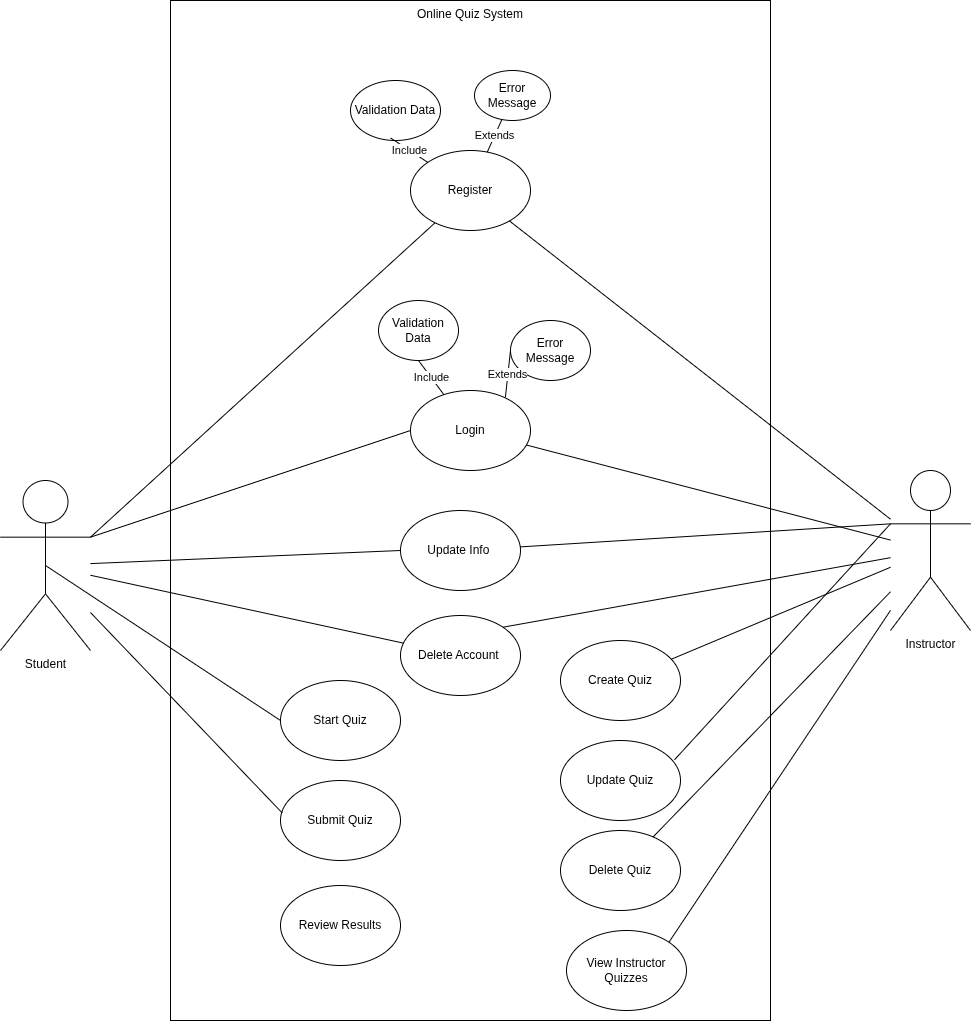

The diagram above was exported from draw.io. Its source (the exported page's mxGraphModel, read from the mxfile embedded in the PNG):
<mxGraphModel dx="2040" dy="1791" grid="1" gridSize="10" guides="1" tooltips="1" connect="1" arrows="1" fold="1" page="1" pageScale="1" pageWidth="827" pageHeight="1169" math="0" shadow="0">
  <root>
    <mxCell id="0" />
    <mxCell id="1" parent="0" />
    <mxCell id="gqTUNJc6eoP_kj4kBQs0-1" parent="1" style="rounded=0;whiteSpace=wrap;html=1;verticalAlign=top;" value="Online Quiz System&lt;div&gt;&lt;br&gt;&lt;/div&gt;" vertex="1">
      <mxGeometry height="1020" width="600" x="-370" y="-110" as="geometry" />
    </mxCell>
    <mxCell id="Dhu5bR651CWCNFPB9tze-1" parent="1" style="shape=umlActor;verticalLabelPosition=bottom;verticalAlign=top;html=1;outlineConnect=0;" value="Student" vertex="1">
      <mxGeometry height="170" width="90" x="-540" y="370" as="geometry" />
    </mxCell>
    <mxCell id="Dhu5bR651CWCNFPB9tze-2" parent="1" style="shape=umlActor;verticalLabelPosition=bottom;verticalAlign=top;html=1;outlineConnect=0;" value="Instructor&lt;div&gt;&lt;br&gt;&lt;/div&gt;" vertex="1">
      <mxGeometry height="160" width="80" x="350" y="360" as="geometry" />
    </mxCell>
    <mxCell id="Dhu5bR651CWCNFPB9tze-8" parent="1" style="ellipse;whiteSpace=wrap;html=1;" value="Register" vertex="1">
      <mxGeometry height="80" width="120" x="-130" y="40" as="geometry" />
    </mxCell>
    <mxCell id="Dhu5bR651CWCNFPB9tze-9" parent="1" style="ellipse;whiteSpace=wrap;html=1;" value="Validation Data" vertex="1">
      <mxGeometry height="60" width="90" x="-190" y="-30" as="geometry" />
    </mxCell>
    <mxCell id="Dhu5bR651CWCNFPB9tze-11" edge="1" parent="1" source="Dhu5bR651CWCNFPB9tze-8" style="endArrow=none;html=1;rounded=0;entryX=0.446;entryY=0.958;entryDx=0;entryDy=0;entryPerimeter=0;" target="Dhu5bR651CWCNFPB9tze-9" value="Include">
      <mxGeometry height="50" relative="1" width="50" as="geometry">
        <mxPoint x="30" y="130" as="sourcePoint" />
        <mxPoint x="80" y="80" as="targetPoint" />
      </mxGeometry>
    </mxCell>
    <mxCell id="Dhu5bR651CWCNFPB9tze-12" parent="1" style="ellipse;whiteSpace=wrap;html=1;" value="Error Message" vertex="1">
      <mxGeometry height="50" width="76" x="-66" y="-40" as="geometry" />
    </mxCell>
    <mxCell id="Dhu5bR651CWCNFPB9tze-13" edge="1" parent="1" source="Dhu5bR651CWCNFPB9tze-8" style="endArrow=none;html=1;rounded=0;entryX=0.361;entryY=0.978;entryDx=0;entryDy=0;entryPerimeter=0;" target="Dhu5bR651CWCNFPB9tze-12" value="Extends">
      <mxGeometry height="50" relative="1" width="50" as="geometry">
        <mxPoint x="30" y="164" as="sourcePoint" />
        <mxPoint x="145" y="130" as="targetPoint" />
      </mxGeometry>
    </mxCell>
    <mxCell id="Dhu5bR651CWCNFPB9tze-14" parent="1" style="ellipse;whiteSpace=wrap;html=1;" value="Login" vertex="1">
      <mxGeometry height="80" width="120" x="-130" y="280" as="geometry" />
    </mxCell>
    <mxCell id="Dhu5bR651CWCNFPB9tze-15" parent="1" style="ellipse;whiteSpace=wrap;html=1;" value="Validation Data" vertex="1">
      <mxGeometry height="60" width="80" x="-162" y="190" as="geometry" />
    </mxCell>
    <mxCell id="Dhu5bR651CWCNFPB9tze-16" edge="1" parent="1" source="Dhu5bR651CWCNFPB9tze-14" style="endArrow=none;html=1;rounded=0;entryX=0.5;entryY=1;entryDx=0;entryDy=0;" target="Dhu5bR651CWCNFPB9tze-15" value="Include">
      <mxGeometry height="50" relative="1" width="50" as="geometry">
        <mxPoint x="59" y="391" as="sourcePoint" />
        <mxPoint x="40" y="320" as="targetPoint" />
      </mxGeometry>
    </mxCell>
    <mxCell id="Dhu5bR651CWCNFPB9tze-17" parent="1" style="ellipse;whiteSpace=wrap;html=1;" value="Error Message" vertex="1">
      <mxGeometry height="60" width="80" x="-30" y="210" as="geometry" />
    </mxCell>
    <mxCell id="Dhu5bR651CWCNFPB9tze-18" edge="1" parent="1" source="Dhu5bR651CWCNFPB9tze-14" style="endArrow=none;html=1;rounded=0;entryX=0;entryY=0.5;entryDx=0;entryDy=0;exitX=0.791;exitY=0.083;exitDx=0;exitDy=0;exitPerimeter=0;" target="Dhu5bR651CWCNFPB9tze-17" value="Extends">
      <mxGeometry height="50" relative="1" width="50" as="geometry">
        <mxPoint x="-70" y="537" as="sourcePoint" />
        <mxPoint x="31" y="490" as="targetPoint" />
      </mxGeometry>
    </mxCell>
    <mxCell id="Dhu5bR651CWCNFPB9tze-19" edge="1" parent="1" source="Dhu5bR651CWCNFPB9tze-1" style="endArrow=none;html=1;rounded=0;exitX=1;exitY=0.3333333333333333;exitDx=0;exitDy=0;exitPerimeter=0;" target="Dhu5bR651CWCNFPB9tze-8" value="">
      <mxGeometry height="50" relative="1" width="50" as="geometry">
        <mxPoint x="-290" y="245" as="sourcePoint" />
        <mxPoint x="-240" y="195" as="targetPoint" />
      </mxGeometry>
    </mxCell>
    <mxCell id="Dhu5bR651CWCNFPB9tze-20" edge="1" parent="1" source="Dhu5bR651CWCNFPB9tze-1" style="endArrow=none;html=1;rounded=0;exitX=1;exitY=0.3333333333333333;exitDx=0;exitDy=0;exitPerimeter=0;entryX=0;entryY=0.5;entryDx=0;entryDy=0;" target="Dhu5bR651CWCNFPB9tze-14" value="">
      <mxGeometry height="50" relative="1" width="50" as="geometry">
        <mxPoint x="-110" y="432" as="sourcePoint" />
        <mxPoint x="72" y="310" as="targetPoint" />
      </mxGeometry>
    </mxCell>
    <mxCell id="Dhu5bR651CWCNFPB9tze-21" edge="1" parent="1" source="Dhu5bR651CWCNFPB9tze-8" style="endArrow=none;html=1;rounded=0;" target="Dhu5bR651CWCNFPB9tze-2" value="">
      <mxGeometry height="50" relative="1" width="50" as="geometry">
        <mxPoint x="110" y="282" as="sourcePoint" />
        <mxPoint x="292" y="160" as="targetPoint" />
      </mxGeometry>
    </mxCell>
    <mxCell id="Dhu5bR651CWCNFPB9tze-22" edge="1" parent="1" source="Dhu5bR651CWCNFPB9tze-14" style="endArrow=none;html=1;rounded=0;" target="Dhu5bR651CWCNFPB9tze-2" value="">
      <mxGeometry height="50" relative="1" width="50" as="geometry">
        <mxPoint x="110" y="442" as="sourcePoint" />
        <mxPoint x="230" y="300" as="targetPoint" />
      </mxGeometry>
    </mxCell>
    <mxCell id="Dhu5bR651CWCNFPB9tze-26" parent="1" style="ellipse;whiteSpace=wrap;html=1;" value="Create Quiz" vertex="1">
      <mxGeometry height="80" width="120" x="20" y="530" as="geometry" />
    </mxCell>
    <mxCell id="Dhu5bR651CWCNFPB9tze-27" parent="1" style="ellipse;whiteSpace=wrap;html=1;" value="Update Quiz" vertex="1">
      <mxGeometry height="80" width="120" x="20" y="630" as="geometry" />
    </mxCell>
    <mxCell id="Dhu5bR651CWCNFPB9tze-28" parent="1" style="ellipse;whiteSpace=wrap;html=1;" value="Delete Quiz" vertex="1">
      <mxGeometry height="80" width="120" x="20" y="720" as="geometry" />
    </mxCell>
    <mxCell id="Dhu5bR651CWCNFPB9tze-29" parent="1" style="ellipse;whiteSpace=wrap;html=1;" value="View Instructor Quizzes" vertex="1">
      <mxGeometry height="80" width="120" x="26" y="820" as="geometry" />
    </mxCell>
    <mxCell id="Dhu5bR651CWCNFPB9tze-30" edge="1" parent="1" source="Dhu5bR651CWCNFPB9tze-26" style="endArrow=none;html=1;rounded=0;" target="Dhu5bR651CWCNFPB9tze-2" value="">
      <mxGeometry height="50" relative="1" width="50" as="geometry">
        <mxPoint x="140" y="460" as="sourcePoint" />
        <mxPoint x="240" y="460" as="targetPoint" />
      </mxGeometry>
    </mxCell>
    <mxCell id="Dhu5bR651CWCNFPB9tze-31" edge="1" parent="1" source="Dhu5bR651CWCNFPB9tze-27" style="endArrow=none;html=1;rounded=0;exitX=0.95;exitY=0.241;exitDx=0;exitDy=0;exitPerimeter=0;entryX=0;entryY=0.3333333333333333;entryDx=0;entryDy=0;entryPerimeter=0;" target="Dhu5bR651CWCNFPB9tze-2" value="">
      <mxGeometry height="50" relative="1" width="50" as="geometry">
        <mxPoint x="100" y="538" as="sourcePoint" />
        <mxPoint x="320" y="530" as="targetPoint" />
      </mxGeometry>
    </mxCell>
    <mxCell id="Dhu5bR651CWCNFPB9tze-32" edge="1" parent="1" source="Dhu5bR651CWCNFPB9tze-28" style="endArrow=none;html=1;rounded=0;" target="Dhu5bR651CWCNFPB9tze-2" value="">
      <mxGeometry height="50" relative="1" width="50" as="geometry">
        <mxPoint x="140" y="568" as="sourcePoint" />
        <mxPoint x="360" y="560" as="targetPoint" />
      </mxGeometry>
    </mxCell>
    <mxCell id="Dhu5bR651CWCNFPB9tze-33" edge="1" parent="1" source="Dhu5bR651CWCNFPB9tze-29" style="endArrow=none;html=1;rounded=0;exitX=1;exitY=0;exitDx=0;exitDy=0;" target="Dhu5bR651CWCNFPB9tze-2" value="">
      <mxGeometry height="50" relative="1" width="50" as="geometry">
        <mxPoint x="180" y="588" as="sourcePoint" />
        <mxPoint x="400" y="580" as="targetPoint" />
      </mxGeometry>
    </mxCell>
    <mxCell id="Dhu5bR651CWCNFPB9tze-34" parent="1" style="ellipse;whiteSpace=wrap;html=1;" value="Start Quiz" vertex="1">
      <mxGeometry height="80" width="120" x="-260" y="570" as="geometry" />
    </mxCell>
    <mxCell id="Dhu5bR651CWCNFPB9tze-35" parent="1" style="ellipse;whiteSpace=wrap;html=1;" value="Submit Quiz" vertex="1">
      <mxGeometry height="80" width="120" x="-260" y="670" as="geometry" />
    </mxCell>
    <mxCell id="Dhu5bR651CWCNFPB9tze-37" edge="1" parent="1" source="Dhu5bR651CWCNFPB9tze-34" style="endArrow=none;html=1;rounded=0;exitX=0;exitY=0.5;exitDx=0;exitDy=0;entryX=0.5;entryY=0.5;entryDx=0;entryDy=0;entryPerimeter=0;" target="Dhu5bR651CWCNFPB9tze-1" value="">
      <mxGeometry height="50" relative="1" width="50" as="geometry">
        <mxPoint x="-210" y="600" as="sourcePoint" />
        <mxPoint x="-10" y="470" as="targetPoint" />
      </mxGeometry>
    </mxCell>
    <mxCell id="Dhu5bR651CWCNFPB9tze-38" edge="1" parent="1" source="Dhu5bR651CWCNFPB9tze-1" style="endArrow=none;html=1;rounded=0;entryX=0.014;entryY=0.405;entryDx=0;entryDy=0;entryPerimeter=0;" target="Dhu5bR651CWCNFPB9tze-35" value="">
      <mxGeometry height="50" relative="1" width="50" as="geometry">
        <mxPoint x="-150" y="700" as="sourcePoint" />
        <mxPoint x="50" y="570" as="targetPoint" />
      </mxGeometry>
    </mxCell>
    <mxCell id="Dhu5bR651CWCNFPB9tze-40" parent="1" style="ellipse;whiteSpace=wrap;html=1;" value="Review Results" vertex="1">
      <mxGeometry height="80" width="120" x="-260" y="775" as="geometry" />
    </mxCell>
    <mxCell id="Dhu5bR651CWCNFPB9tze-41" parent="1" style="ellipse;whiteSpace=wrap;html=1;" value="Update Info&amp;nbsp;" vertex="1">
      <mxGeometry height="80" width="120" x="-140" y="400" as="geometry" />
    </mxCell>
    <mxCell id="Dhu5bR651CWCNFPB9tze-42" parent="1" style="ellipse;whiteSpace=wrap;html=1;" value="Delete Account&amp;nbsp;" vertex="1">
      <mxGeometry height="80" width="120" x="-140" y="505" as="geometry" />
    </mxCell>
    <mxCell id="Dhu5bR651CWCNFPB9tze-43" edge="1" parent="1" source="Dhu5bR651CWCNFPB9tze-41" style="endArrow=none;html=1;rounded=0;entryX=0;entryY=0.3333333333333333;entryDx=0;entryDy=0;entryPerimeter=0;" target="Dhu5bR651CWCNFPB9tze-2" value="">
      <mxGeometry height="50" relative="1" width="50" as="geometry">
        <mxPoint x="50" y="440" as="sourcePoint" />
        <mxPoint x="316" y="529" as="targetPoint" />
      </mxGeometry>
    </mxCell>
    <mxCell id="Dhu5bR651CWCNFPB9tze-44" edge="1" parent="1" source="Dhu5bR651CWCNFPB9tze-1" style="endArrow=none;html=1;rounded=0;entryX=0;entryY=0.5;entryDx=0;entryDy=0;" target="Dhu5bR651CWCNFPB9tze-41" value="">
      <mxGeometry height="50" relative="1" width="50" as="geometry">
        <mxPoint x="-230" y="482" as="sourcePoint" />
        <mxPoint x="40" y="460" as="targetPoint" />
      </mxGeometry>
    </mxCell>
    <mxCell id="Dhu5bR651CWCNFPB9tze-45" edge="1" parent="1" source="Dhu5bR651CWCNFPB9tze-1" style="endArrow=none;html=1;rounded=0;" target="Dhu5bR651CWCNFPB9tze-42" value="">
      <mxGeometry height="50" relative="1" width="50" as="geometry">
        <mxPoint x="-180" y="521" as="sourcePoint" />
        <mxPoint x="40" y="500" as="targetPoint" />
      </mxGeometry>
    </mxCell>
    <mxCell id="Dhu5bR651CWCNFPB9tze-46" edge="1" parent="1" source="Dhu5bR651CWCNFPB9tze-42" style="endArrow=none;html=1;rounded=0;exitX=1;exitY=0;exitDx=0;exitDy=0;" target="Dhu5bR651CWCNFPB9tze-2" value="">
      <mxGeometry height="50" relative="1" width="50" as="geometry">
        <mxPoint x="50" y="492" as="sourcePoint" />
        <mxPoint x="320" y="470" as="targetPoint" />
      </mxGeometry>
    </mxCell>
  </root>
</mxGraphModel>